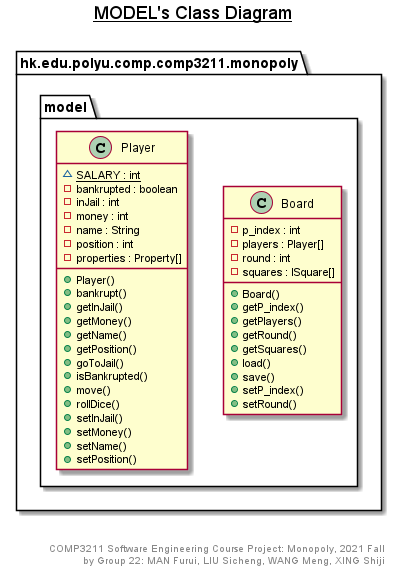

The diagram above was rendered by PlantUML. Its source (embedded in the PNG):
@startuml

title __MODEL's Class Diagram__\n

  namespace hk.edu.polyu.comp.comp3211.monopoly {
    namespace model {
      class hk.edu.polyu.comp.comp3211.monopoly.model.Board {
          - p_index : int
          - players : Player[]
          - round : int
          - squares : ISquare[]
          + Board()
          + getP_index()
          + getPlayers()
          + getRound()
          + getSquares()
          + load()
          + save()
          + setP_index()
          + setRound()
      }
    }
  }
  

  namespace hk.edu.polyu.comp.comp3211.monopoly {
    namespace model {
      class hk.edu.polyu.comp.comp3211.monopoly.model.Player {
          {static} ~ SALARY : int
          - bankrupted : boolean
          - inJail : int
          - money : int
          - name : String
          - position : int
          - properties : Property[]
          + Player()
          + bankrupt()
          + getInJail()
          + getMoney()
          + getName()
          + getPosition()
          + goToJail()
          + isBankrupted()
          + move()
          + rollDice()
          + setInJail()
          + setMoney()
          + setName()
          + setPosition()
      }
    }
  }
  



right footer


COMP3211 Software Engineering Course Project: Monopoly, 2021 Fall
by Group 22: MAN Furui, LIU Sicheng, WANG Meng, XING Shiji
endfooter

@enduml